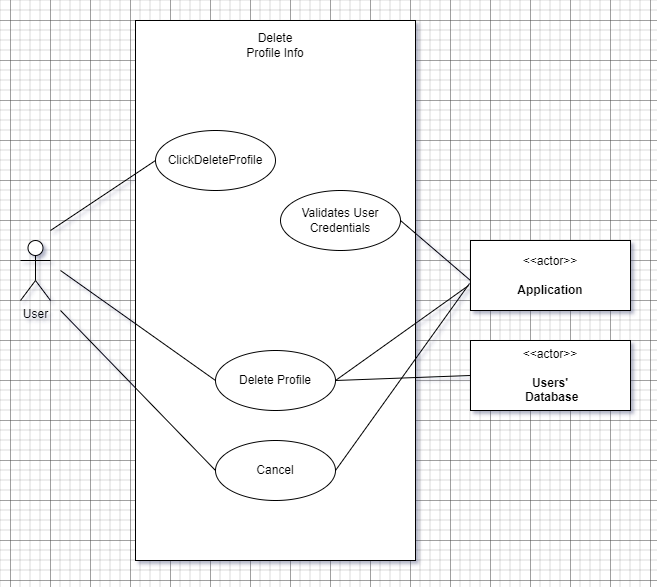

The diagram above was exported from draw.io. Its source (the exported page's mxGraphModel, read from the mxfile embedded in the PNG):
<mxGraphModel dx="1434" dy="836" grid="1" gridSize="10" guides="1" tooltips="1" connect="1" arrows="1" fold="1" page="1" pageScale="1" pageWidth="850" pageHeight="1100" math="0" shadow="0">
  <root>
    <mxCell id="0" />
    <mxCell id="1" parent="0" />
    <mxCell id="q-IElKBcz1dvnEJuJM00-1" value="&lt;h2&gt;&lt;br&gt;&lt;/h2&gt;" style="rounded=0;whiteSpace=wrap;html=1;align=center;" vertex="1" parent="1">
      <mxGeometry x="285" y="240" width="280" height="540" as="geometry" />
    </mxCell>
    <mxCell id="q-IElKBcz1dvnEJuJM00-2" value="ClickDeleteProfile" style="ellipse;whiteSpace=wrap;html=1;" vertex="1" parent="1">
      <mxGeometry x="305" y="350" width="120" height="60" as="geometry" />
    </mxCell>
    <mxCell id="q-IElKBcz1dvnEJuJM00-3" value="User&lt;br&gt;" style="shape=umlActor;verticalLabelPosition=bottom;verticalAlign=top;html=1;outlineConnect=0;" vertex="1" parent="1">
      <mxGeometry x="170" y="460" width="30" height="60" as="geometry" />
    </mxCell>
    <mxCell id="q-IElKBcz1dvnEJuJM00-4" value="&amp;lt;&amp;lt;actor&amp;gt;&amp;gt;&lt;br&gt;&lt;br&gt;&lt;b&gt;Application&lt;br&gt;&lt;/b&gt;" style="html=1;align=center;verticalAlign=middle;dashed=0;whiteSpace=wrap;" vertex="1" parent="1">
      <mxGeometry x="620" y="460" width="160" height="70" as="geometry" />
    </mxCell>
    <mxCell id="q-IElKBcz1dvnEJuJM00-5" value="" style="endArrow=none;html=1;rounded=0;entryX=0;entryY=0.5;entryDx=0;entryDy=0;" edge="1" parent="1" target="q-IElKBcz1dvnEJuJM00-2">
      <mxGeometry width="50" height="50" relative="1" as="geometry">
        <mxPoint x="200" y="450" as="sourcePoint" />
        <mxPoint x="365" y="400" as="targetPoint" />
      </mxGeometry>
    </mxCell>
    <mxCell id="q-IElKBcz1dvnEJuJM00-6" value="Delete Profile Info" style="text;html=1;strokeColor=none;fillColor=none;align=center;verticalAlign=middle;whiteSpace=wrap;rounded=0;" vertex="1" parent="1">
      <mxGeometry x="395" y="250" width="60" height="30" as="geometry" />
    </mxCell>
    <mxCell id="q-IElKBcz1dvnEJuJM00-7" value="Delete Profile" style="ellipse;whiteSpace=wrap;html=1;" vertex="1" parent="1">
      <mxGeometry x="365" y="570" width="120" height="60" as="geometry" />
    </mxCell>
    <mxCell id="q-IElKBcz1dvnEJuJM00-8" value="" style="endArrow=none;html=1;rounded=0;entryX=0;entryY=0.5;entryDx=0;entryDy=0;" edge="1" parent="1" target="q-IElKBcz1dvnEJuJM00-7">
      <mxGeometry width="50" height="50" relative="1" as="geometry">
        <mxPoint x="210" y="490" as="sourcePoint" />
        <mxPoint x="450" y="400" as="targetPoint" />
      </mxGeometry>
    </mxCell>
    <mxCell id="q-IElKBcz1dvnEJuJM00-9" value="Validates User Credentials" style="ellipse;whiteSpace=wrap;html=1;" vertex="1" parent="1">
      <mxGeometry x="430" y="410" width="120" height="60" as="geometry" />
    </mxCell>
    <mxCell id="q-IElKBcz1dvnEJuJM00-10" value="" style="endArrow=none;html=1;rounded=0;exitX=1;exitY=0.5;exitDx=0;exitDy=0;" edge="1" parent="1" source="q-IElKBcz1dvnEJuJM00-9">
      <mxGeometry width="50" height="50" relative="1" as="geometry">
        <mxPoint x="489" y="576" as="sourcePoint" />
        <mxPoint x="620" y="500" as="targetPoint" />
      </mxGeometry>
    </mxCell>
    <mxCell id="q-IElKBcz1dvnEJuJM00-11" value="Cancel" style="ellipse;whiteSpace=wrap;html=1;" vertex="1" parent="1">
      <mxGeometry x="365" y="660" width="120" height="60" as="geometry" />
    </mxCell>
    <mxCell id="q-IElKBcz1dvnEJuJM00-12" value="" style="endArrow=none;html=1;rounded=0;entryX=0;entryY=0.5;entryDx=0;entryDy=0;" edge="1" parent="1" target="q-IElKBcz1dvnEJuJM00-11">
      <mxGeometry width="50" height="50" relative="1" as="geometry">
        <mxPoint x="210" y="530" as="sourcePoint" />
        <mxPoint x="380" y="588" as="targetPoint" />
      </mxGeometry>
    </mxCell>
    <mxCell id="q-IElKBcz1dvnEJuJM00-13" value="" style="endArrow=none;html=1;rounded=0;exitX=1;exitY=0.5;exitDx=0;exitDy=0;entryX=-0.012;entryY=0.643;entryDx=0;entryDy=0;entryPerimeter=0;" edge="1" parent="1" source="q-IElKBcz1dvnEJuJM00-7" target="q-IElKBcz1dvnEJuJM00-4">
      <mxGeometry width="50" height="50" relative="1" as="geometry">
        <mxPoint x="560" y="450" as="sourcePoint" />
        <mxPoint x="630" y="510" as="targetPoint" />
      </mxGeometry>
    </mxCell>
    <mxCell id="q-IElKBcz1dvnEJuJM00-14" value="" style="endArrow=none;html=1;rounded=0;exitX=1;exitY=0.5;exitDx=0;exitDy=0;entryX=-0.006;entryY=0.614;entryDx=0;entryDy=0;entryPerimeter=0;" edge="1" parent="1" source="q-IElKBcz1dvnEJuJM00-11" target="q-IElKBcz1dvnEJuJM00-4">
      <mxGeometry width="50" height="50" relative="1" as="geometry">
        <mxPoint x="480" y="610" as="sourcePoint" />
        <mxPoint x="628" y="515" as="targetPoint" />
      </mxGeometry>
    </mxCell>
    <mxCell id="q-IElKBcz1dvnEJuJM00-15" value="&amp;lt;&amp;lt;actor&amp;gt;&amp;gt;&lt;br&gt;&lt;br&gt;&lt;b&gt;Users'&lt;br&gt;&amp;nbsp;Database&lt;br&gt;&lt;/b&gt;" style="html=1;align=center;verticalAlign=middle;dashed=0;whiteSpace=wrap;" vertex="1" parent="1">
      <mxGeometry x="620" y="560" width="160" height="70" as="geometry" />
    </mxCell>
    <mxCell id="q-IElKBcz1dvnEJuJM00-16" value="" style="endArrow=none;html=1;rounded=0;exitX=1;exitY=0.5;exitDx=0;exitDy=0;entryX=0;entryY=0.5;entryDx=0;entryDy=0;" edge="1" parent="1" source="q-IElKBcz1dvnEJuJM00-7" target="q-IElKBcz1dvnEJuJM00-15">
      <mxGeometry width="50" height="50" relative="1" as="geometry">
        <mxPoint x="495" y="610" as="sourcePoint" />
        <mxPoint x="628" y="515" as="targetPoint" />
      </mxGeometry>
    </mxCell>
  </root>
</mxGraphModel>